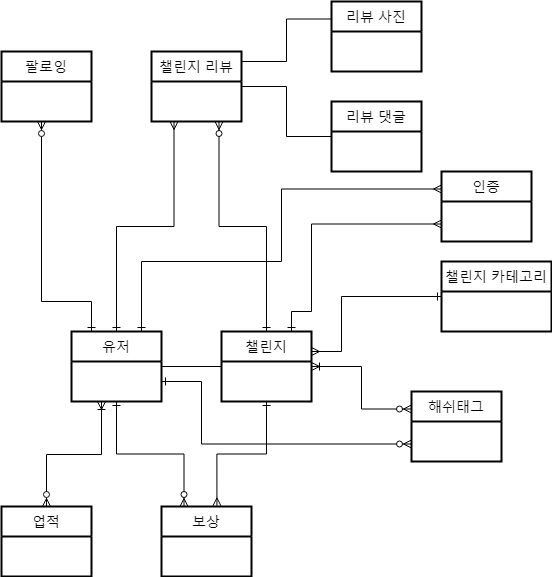

The diagram above was exported from draw.io. Its source (the exported page's mxGraphModel, read from the mxfile embedded in the PNG):
<mxGraphModel dx="1635" dy="866" grid="1" gridSize="10" guides="1" tooltips="1" connect="1" arrows="1" fold="1" page="1" pageScale="1" pageWidth="850" pageHeight="1100" math="0" shadow="0" extFonts="Permanent Marker^https://fonts.googleapis.com/css?family=Permanent+Marker">
  <root>
    <mxCell id="0" />
    <mxCell id="1" parent="0" />
    <mxCell id="gK3ku45a9wA2qqHIphg4-4" style="edgeStyle=orthogonalEdgeStyle;rounded=0;orthogonalLoop=1;jettySize=auto;html=1;entryX=0;entryY=0.5;entryDx=0;entryDy=0;endArrow=none;endFill=0;" edge="1" parent="1" source="gK3ku45a9wA2qqHIphg4-1" target="gK3ku45a9wA2qqHIphg4-3">
      <mxGeometry relative="1" as="geometry" />
    </mxCell>
    <mxCell id="gK3ku45a9wA2qqHIphg4-7" style="edgeStyle=orthogonalEdgeStyle;rounded=0;orthogonalLoop=1;jettySize=auto;html=1;entryX=0.25;entryY=1;entryDx=0;entryDy=0;endArrow=ERmany;endFill=0;startArrow=ERone;startFill=0;" edge="1" parent="1" source="gK3ku45a9wA2qqHIphg4-1" target="gK3ku45a9wA2qqHIphg4-5">
      <mxGeometry relative="1" as="geometry" />
    </mxCell>
    <mxCell id="gK3ku45a9wA2qqHIphg4-15" style="edgeStyle=orthogonalEdgeStyle;rounded=0;orthogonalLoop=1;jettySize=auto;html=1;entryX=0;entryY=0.75;entryDx=0;entryDy=0;endArrow=ERzeroToMany;endFill=1;startArrow=ERone;startFill=0;" edge="1" parent="1" source="gK3ku45a9wA2qqHIphg4-1" target="gK3ku45a9wA2qqHIphg4-13">
      <mxGeometry relative="1" as="geometry">
        <Array as="points">
          <mxPoint x="310" y="390" />
          <mxPoint x="310" y="453" />
        </Array>
      </mxGeometry>
    </mxCell>
    <mxCell id="gK3ku45a9wA2qqHIphg4-17" style="edgeStyle=orthogonalEdgeStyle;rounded=0;orthogonalLoop=1;jettySize=auto;html=1;entryX=0;entryY=0.25;entryDx=0;entryDy=0;endArrow=ERmany;endFill=0;startArrow=ERone;startFill=0;" edge="1" parent="1" source="gK3ku45a9wA2qqHIphg4-1" target="gK3ku45a9wA2qqHIphg4-16">
      <mxGeometry relative="1" as="geometry">
        <Array as="points">
          <mxPoint x="250" y="270" />
          <mxPoint x="390" y="270" />
          <mxPoint x="390" y="198" />
        </Array>
      </mxGeometry>
    </mxCell>
    <mxCell id="gK3ku45a9wA2qqHIphg4-20" style="edgeStyle=orthogonalEdgeStyle;rounded=0;orthogonalLoop=1;jettySize=auto;html=1;endArrow=ERzeroToMany;endFill=1;startArrow=ERone;startFill=0;" edge="1" parent="1" source="gK3ku45a9wA2qqHIphg4-1">
      <mxGeometry relative="1" as="geometry">
        <mxPoint x="150" y="130" as="targetPoint" />
        <Array as="points">
          <mxPoint x="200" y="310" />
          <mxPoint x="150" y="310" />
        </Array>
      </mxGeometry>
    </mxCell>
    <mxCell id="gK3ku45a9wA2qqHIphg4-22" style="edgeStyle=orthogonalEdgeStyle;rounded=0;orthogonalLoop=1;jettySize=auto;html=1;entryX=0.25;entryY=0;entryDx=0;entryDy=0;endArrow=ERzeroToMany;endFill=1;startArrow=ERone;startFill=0;" edge="1" parent="1" source="gK3ku45a9wA2qqHIphg4-1" target="gK3ku45a9wA2qqHIphg4-21">
      <mxGeometry relative="1" as="geometry" />
    </mxCell>
    <mxCell id="gK3ku45a9wA2qqHIphg4-26" style="edgeStyle=orthogonalEdgeStyle;rounded=0;orthogonalLoop=1;jettySize=auto;html=1;entryX=0.5;entryY=0;entryDx=0;entryDy=0;endArrow=ERzeroToMany;endFill=1;startArrow=ERoneToMany;startFill=0;" edge="1" parent="1" source="gK3ku45a9wA2qqHIphg4-1" target="gK3ku45a9wA2qqHIphg4-24">
      <mxGeometry relative="1" as="geometry">
        <Array as="points">
          <mxPoint x="210" y="463" />
          <mxPoint x="155" y="463" />
        </Array>
      </mxGeometry>
    </mxCell>
    <mxCell id="gK3ku45a9wA2qqHIphg4-1" value="유저" style="swimlane;childLayout=stackLayout;horizontal=1;startSize=30;horizontalStack=0;rounded=1;fontSize=14;fontStyle=0;strokeWidth=2;resizeParent=0;resizeLast=1;shadow=0;dashed=0;align=center;arcSize=0;" vertex="1" parent="1">
      <mxGeometry x="180" y="340" width="90" height="70" as="geometry" />
    </mxCell>
    <mxCell id="gK3ku45a9wA2qqHIphg4-8" style="edgeStyle=orthogonalEdgeStyle;rounded=0;orthogonalLoop=1;jettySize=auto;html=1;entryX=0.75;entryY=1;entryDx=0;entryDy=0;endArrow=ERzeroToMany;endFill=1;startArrow=ERone;startFill=0;" edge="1" parent="1" source="gK3ku45a9wA2qqHIphg4-3" target="gK3ku45a9wA2qqHIphg4-5">
      <mxGeometry relative="1" as="geometry" />
    </mxCell>
    <mxCell id="gK3ku45a9wA2qqHIphg4-12" style="edgeStyle=orthogonalEdgeStyle;rounded=0;orthogonalLoop=1;jettySize=auto;html=1;entryX=0;entryY=0.5;entryDx=0;entryDy=0;endArrow=ERone;endFill=0;startArrow=ERmany;startFill=0;" edge="1" parent="1" source="gK3ku45a9wA2qqHIphg4-3" target="gK3ku45a9wA2qqHIphg4-11">
      <mxGeometry relative="1" as="geometry">
        <Array as="points">
          <mxPoint x="450" y="360" />
          <mxPoint x="450" y="305" />
        </Array>
      </mxGeometry>
    </mxCell>
    <mxCell id="gK3ku45a9wA2qqHIphg4-14" style="edgeStyle=orthogonalEdgeStyle;rounded=0;orthogonalLoop=1;jettySize=auto;html=1;entryX=0;entryY=0.25;entryDx=0;entryDy=0;endArrow=ERzeroToMany;endFill=1;startArrow=ERoneToMany;startFill=0;" edge="1" parent="1" source="gK3ku45a9wA2qqHIphg4-3" target="gK3ku45a9wA2qqHIphg4-13">
      <mxGeometry relative="1" as="geometry" />
    </mxCell>
    <mxCell id="gK3ku45a9wA2qqHIphg4-18" style="edgeStyle=orthogonalEdgeStyle;rounded=0;orthogonalLoop=1;jettySize=auto;html=1;entryX=0;entryY=0.75;entryDx=0;entryDy=0;endArrow=ERmany;endFill=0;startArrow=ERone;startFill=0;" edge="1" parent="1" source="gK3ku45a9wA2qqHIphg4-3" target="gK3ku45a9wA2qqHIphg4-16">
      <mxGeometry relative="1" as="geometry">
        <Array as="points">
          <mxPoint x="400" y="320" />
          <mxPoint x="420" y="320" />
          <mxPoint x="420" y="233" />
        </Array>
      </mxGeometry>
    </mxCell>
    <mxCell id="gK3ku45a9wA2qqHIphg4-23" style="edgeStyle=orthogonalEdgeStyle;rounded=0;orthogonalLoop=1;jettySize=auto;html=1;entryX=0.616;entryY=-0.009;entryDx=0;entryDy=0;entryPerimeter=0;endArrow=ERmany;endFill=0;startArrow=ERone;startFill=0;" edge="1" parent="1" source="gK3ku45a9wA2qqHIphg4-3" target="gK3ku45a9wA2qqHIphg4-21">
      <mxGeometry relative="1" as="geometry" />
    </mxCell>
    <mxCell id="gK3ku45a9wA2qqHIphg4-3" value="챌린지" style="swimlane;childLayout=stackLayout;horizontal=1;startSize=30;horizontalStack=0;rounded=1;fontSize=14;fontStyle=0;strokeWidth=2;resizeParent=0;resizeLast=1;shadow=0;dashed=0;align=center;arcSize=0;" vertex="1" parent="1">
      <mxGeometry x="330" y="340" width="90" height="70" as="geometry" />
    </mxCell>
    <mxCell id="gK3ku45a9wA2qqHIphg4-10" style="edgeStyle=orthogonalEdgeStyle;rounded=0;orthogonalLoop=1;jettySize=auto;html=1;endArrow=none;endFill=0;entryX=0;entryY=0.5;entryDx=0;entryDy=0;" edge="1" parent="1" source="gK3ku45a9wA2qqHIphg4-5" target="gK3ku45a9wA2qqHIphg4-9">
      <mxGeometry relative="1" as="geometry">
        <mxPoint x="440" y="95" as="targetPoint" />
      </mxGeometry>
    </mxCell>
    <mxCell id="gK3ku45a9wA2qqHIphg4-28" style="edgeStyle=orthogonalEdgeStyle;rounded=0;orthogonalLoop=1;jettySize=auto;html=1;entryX=0;entryY=0.25;entryDx=0;entryDy=0;endArrow=none;endFill=0;" edge="1" parent="1" source="gK3ku45a9wA2qqHIphg4-5" target="gK3ku45a9wA2qqHIphg4-27">
      <mxGeometry relative="1" as="geometry">
        <Array as="points">
          <mxPoint x="395" y="70" />
          <mxPoint x="395" y="28" />
        </Array>
      </mxGeometry>
    </mxCell>
    <mxCell id="gK3ku45a9wA2qqHIphg4-5" value="챌린지 리뷰" style="swimlane;childLayout=stackLayout;horizontal=1;startSize=30;horizontalStack=0;rounded=1;fontSize=14;fontStyle=0;strokeWidth=2;resizeParent=0;resizeLast=1;shadow=0;dashed=0;align=center;arcSize=0;" vertex="1" parent="1">
      <mxGeometry x="260" y="60" width="90" height="70" as="geometry" />
    </mxCell>
    <mxCell id="gK3ku45a9wA2qqHIphg4-9" value="리뷰 댓글" style="swimlane;childLayout=stackLayout;horizontal=1;startSize=30;horizontalStack=0;rounded=1;fontSize=14;fontStyle=0;strokeWidth=2;resizeParent=0;resizeLast=1;shadow=0;dashed=0;align=center;arcSize=0;" vertex="1" parent="1">
      <mxGeometry x="440" y="110" width="90" height="70" as="geometry" />
    </mxCell>
    <mxCell id="gK3ku45a9wA2qqHIphg4-11" value="챌린지 카테고리" style="swimlane;childLayout=stackLayout;horizontal=1;startSize=30;horizontalStack=0;rounded=1;fontSize=14;fontStyle=0;strokeWidth=2;resizeParent=0;resizeLast=1;shadow=0;dashed=0;align=center;arcSize=0;" vertex="1" parent="1">
      <mxGeometry x="550" y="270" width="110" height="70" as="geometry" />
    </mxCell>
    <mxCell id="gK3ku45a9wA2qqHIphg4-13" value="해쉬태그" style="swimlane;childLayout=stackLayout;horizontal=1;startSize=30;horizontalStack=0;rounded=1;fontSize=14;fontStyle=0;strokeWidth=2;resizeParent=0;resizeLast=1;shadow=0;dashed=0;align=center;arcSize=0;" vertex="1" parent="1">
      <mxGeometry x="520" y="400" width="90" height="70" as="geometry" />
    </mxCell>
    <mxCell id="gK3ku45a9wA2qqHIphg4-16" value="인증" style="swimlane;childLayout=stackLayout;horizontal=1;startSize=30;horizontalStack=0;rounded=1;fontSize=14;fontStyle=0;strokeWidth=2;resizeParent=0;resizeLast=1;shadow=0;dashed=0;align=center;arcSize=0;" vertex="1" parent="1">
      <mxGeometry x="550" y="180" width="90" height="70" as="geometry" />
    </mxCell>
    <mxCell id="gK3ku45a9wA2qqHIphg4-19" value="팔로잉" style="swimlane;childLayout=stackLayout;horizontal=1;startSize=30;horizontalStack=0;rounded=1;fontSize=14;fontStyle=0;strokeWidth=2;resizeParent=0;resizeLast=1;shadow=0;dashed=0;align=center;arcSize=0;" vertex="1" parent="1">
      <mxGeometry x="110" y="60" width="90" height="70" as="geometry" />
    </mxCell>
    <mxCell id="gK3ku45a9wA2qqHIphg4-21" value="보상" style="swimlane;childLayout=stackLayout;horizontal=1;startSize=30;horizontalStack=0;rounded=1;fontSize=14;fontStyle=0;strokeWidth=2;resizeParent=0;resizeLast=1;shadow=0;dashed=0;align=center;arcSize=0;" vertex="1" parent="1">
      <mxGeometry x="270" y="515" width="90" height="70" as="geometry" />
    </mxCell>
    <mxCell id="gK3ku45a9wA2qqHIphg4-24" value="업적" style="swimlane;childLayout=stackLayout;horizontal=1;startSize=30;horizontalStack=0;rounded=1;fontSize=14;fontStyle=0;strokeWidth=2;resizeParent=0;resizeLast=1;shadow=0;dashed=0;align=center;arcSize=0;" vertex="1" parent="1">
      <mxGeometry x="110" y="515" width="90" height="70" as="geometry" />
    </mxCell>
    <mxCell id="gK3ku45a9wA2qqHIphg4-27" value="리뷰 사진" style="swimlane;childLayout=stackLayout;horizontal=1;startSize=30;horizontalStack=0;rounded=1;fontSize=14;fontStyle=0;strokeWidth=2;resizeParent=0;resizeLast=1;shadow=0;dashed=0;align=center;arcSize=0;" vertex="1" parent="1">
      <mxGeometry x="440" y="10" width="90" height="70" as="geometry" />
    </mxCell>
  </root>
</mxGraphModel>